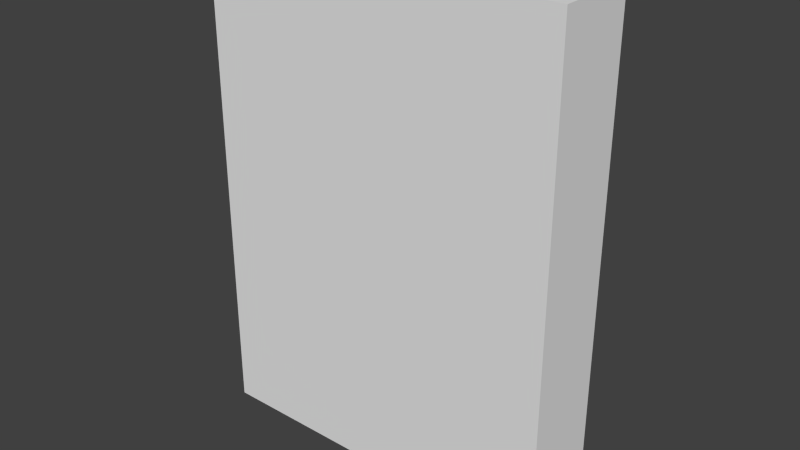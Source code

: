 # Source: Software.blend  (saved by Blender 2.73.0; exported with 4.5.12 LTS)
import bpy
from mathutils import Matrix  # noqa: F401  (used for matrix-valued properties, if any)

bpy.ops.wm.read_factory_settings(use_empty=True)
scene = bpy.context.scene
scene.name = 'Scene'

# ---- collections
col_collection_1 = bpy.data.collections.new('Collection 1'); scene.collection.children.link(col_collection_1)

# ---- world
world_world = bpy.data.worlds.new('World'); scene.world = world_world
world_world.color = (0.05088, 0.05088, 0.05088)
world_world.use_sun_shadow = False
world_world.sun_shadow_jitter_overblur = 0.0
world_world.cycles.sampling_method = 'MANUAL'
world_world.cycles.sample_map_resolution = 256

# ---- meshes
me_cube = bpy.data.meshes.new('Cube')
me_cube.from_pydata([(-0.2511, 0.05593, -0.3369), (0.2511, 0.05593, -0.3369), (0.2511, -0.05593, -0.3369), (-0.2511, -0.05593, -0.3369), (-0.2511, 0.05593, 0.3369), (0.2511, 0.05593, 0.3369), (0.2511, -0.05593, 0.3369), (-0.2511, -0.05593, 0.3369)], [], [(0, 1, 2, 3), (4, 7, 6, 5), (0, 4, 5, 1), (1, 5, 6, 2), (4, 0, 3, 7)])
_uv = me_cube.uv_layers.new(name='UVMap')
_uv.uv.foreach_set('vector', [0.0, 0.0, 0.0, 0.0, 0.0, 0.0, 0.0, 0.0, 0.9999, 0.9999, 0.0001002, 0.9999, 9.998e-05, 0.0001003, 0.9999, 9.998e-05, 0.9999, 9.998e-05, 0.9999, 0.9999, 9.998e-05, 0.9999, 0.0001003, 0.0001001, 0.0, 0.0, 0.0, 0.0, 0.0, 0.0, 0.0, 0.0, 0.9999, 9.998e-05, 0.9999, 0.9999, 0.0001003, 0.9999, 9.998e-05, 0.0001002])
me_cube.use_remesh_preserve_volume = False
me_cube.use_remesh_preserve_attributes = False
me_cube.use_mirror_vertex_groups = False
me_cube.update()
me_cube_001 = bpy.data.meshes.new('Cube.001')
me_cube_001.from_pydata([(0.2511, -0.05593, -0.3369), (-0.2511, -0.05593, -0.3369), (0.2511, -0.05593, 0.3369), (-0.2511, -0.05593, 0.3369), (0.2511, -0.05593, -0.3369), (-0.2511, -0.05593, -0.3369), (0.2511, -0.05593, 0.3369), (-0.2511, -0.05593, 0.3369)], [], [(0, 1, 3, 2), (4, 6, 7, 5)])
_uv = me_cube_001.uv_layers.new(name='UVMap')
_uv.uv.foreach_set('vector', [1.009, -0.004545, -0.003193, -0.0003031, 0.004268, 1.003, 0.995, 0.9933, 1.009, -0.004545, 0.995, 0.9933, 0.004268, 1.003, -0.003193, -0.0003031])
me_cube_001.use_remesh_preserve_volume = False
me_cube_001.use_remesh_preserve_attributes = False
me_cube_001.use_mirror_vertex_groups = False
me_cube_001.update()
me_cube_003 = bpy.data.meshes.new('Cube.003')
me_cube_003.from_pydata([(-0.2511, 0.05593, -0.3369), (0.2511, 0.05593, -0.3369), (0.2511, -0.05593, -0.3369), (-0.2511, -0.05593, -0.3369), (-0.2511, 0.05593, 0.3369), (0.2511, 0.05593, 0.3369), (0.2511, -0.05593, 0.3369), (-0.2511, -0.05593, 0.3369)], [], [(0, 3, 2, 1), (4, 5, 6, 7), (0, 1, 5, 4), (1, 2, 6, 5), (4, 7, 3, 0)])
_uv = me_cube_003.uv_layers.new(name='UVMap')
_uv.uv.foreach_set('vector', [0.0, 0.0, 0.0, 0.0, 0.0, 0.0, 0.0, 0.0, 0.9999, 0.9999, 0.9999, 9.998e-05, 9.998e-05, 0.0001003, 0.0001002, 0.9999, 0.9999, 9.998e-05, 0.0001003, 0.0001001, 9.998e-05, 0.9999, 0.9999, 0.9999, 0.0, 0.0, 0.0, 0.0, 0.0, 0.0, 0.0, 0.0, 0.9999, 9.998e-05, 9.998e-05, 0.0001002, 0.0001003, 0.9999, 0.9999, 0.9999])
me_cube_003.use_remesh_preserve_volume = False
me_cube_003.use_remesh_preserve_attributes = False
me_cube_003.use_mirror_vertex_groups = False
me_cube_003.update()

# ---- objects
ob_software = bpy.data.objects.new('software', me_cube)
ob_cover = bpy.data.objects.new('cover', me_cube_001)
ob_softwareinside = bpy.data.objects.new('softwareInside', me_cube_003)

# ---- transforms, parenting, visibility, modifiers, constraints
ob_software.location = (0.0, 0.0, 0.3432)
ob_software.rotation_euler = (0.0, 0.0, 3.142)
ob_software.lock_rotations_4d = False
ob_software.empty_display_type = 'ARROWS'
ob_software.lineart.crease_threshold = 0.0
ob_cover.parent = ob_software
ob_cover.matrix_parent_inverse = Matrix(((1.0, 0.0, 0.0, 0.0), (0.0, 1.0, 0.0, 0.0), (0.0, 0.0, 1.0, -0.3432), (0.0, 0.0, 0.0, 1.0)))
ob_cover.location = (0.0, 0.0, 0.3432)
ob_cover.lock_rotations_4d = False
ob_cover.empty_display_type = 'ARROWS'
ob_cover.lineart.crease_threshold = 0.0
ob_softwareinside.parent = ob_software
ob_softwareinside.matrix_parent_inverse = Matrix(((1.0, 0.0, 0.0, 0.0), (0.0, 1.0, 0.0, 0.0), (0.0, 0.0, 1.0, -0.3432), (0.0, 0.0, 0.0, 1.0)))
ob_softwareinside.location = (0.0, 0.0, 0.3432)
ob_softwareinside.scale = (0.9918, 0.9491, 0.9941)
ob_softwareinside.lock_rotations_4d = False
ob_softwareinside.empty_display_type = 'ARROWS'
ob_softwareinside.lineart.crease_threshold = 0.0

# ---- collection membership
col_collection_1.objects.link(ob_software)
col_collection_1.objects.link(ob_cover)
col_collection_1.objects.link(ob_softwareinside)

# ---- scene / render settings (as saved in the file)
scene.frame_start = 1; scene.frame_end = 250; scene.frame_set(1)
scene.render.engine = 'BLENDER_EEVEE_NEXT'
scene.render.resolution_percentage = 50
scene.render.dither_intensity = 0.0
scene.cycles.use_denoising = False
scene.cycles.samples = 10
scene.cycles.sampling_pattern = 'TABULATED_SOBOL'
scene.cycles.light_sampling_threshold = 0.0
scene.cycles.use_adaptive_sampling = False
scene.cycles.use_light_tree = False
scene.cycles.blur_glossy = 0.0
scene.cycles.pixel_filter_type = 'GAUSSIAN'
scene.cycles.sample_clamp_indirect = 0.0
scene.view_settings.view_transform = 'Standard'
bpy.context.view_layer.update()

# ---- added for rendering (the .blend has no active camera and no usable light): camera, sun
cam_auto = bpy.data.cameras.new('AutoCamera')
cam_auto.lens = 50.0
cam_auto.sensor_width = 36.0
cam_auto.clip_end = 1000.0
ob_auto_camera = bpy.data.objects.new('AutoCamera', cam_auto)
scene.collection.objects.link(ob_auto_camera)
ob_auto_camera.location = (0.784392, -0.941271, 0.970707)
ob_auto_camera.rotation_euler = (1.09748, -7.21219e-08, 0.694738)
scene.camera = ob_auto_camera
light_auto_sun = bpy.data.lights.new('AutoSun', 'SUN')
light_auto_sun.energy = 3.0
light_auto_sun.angle = 0.0523599
ob_auto_sun = bpy.data.objects.new('AutoSun', light_auto_sun)
scene.collection.objects.link(ob_auto_sun)
ob_auto_sun.rotation_euler = (0.872665, 0.174533, 0.523599)
bpy.context.view_layer.update()
